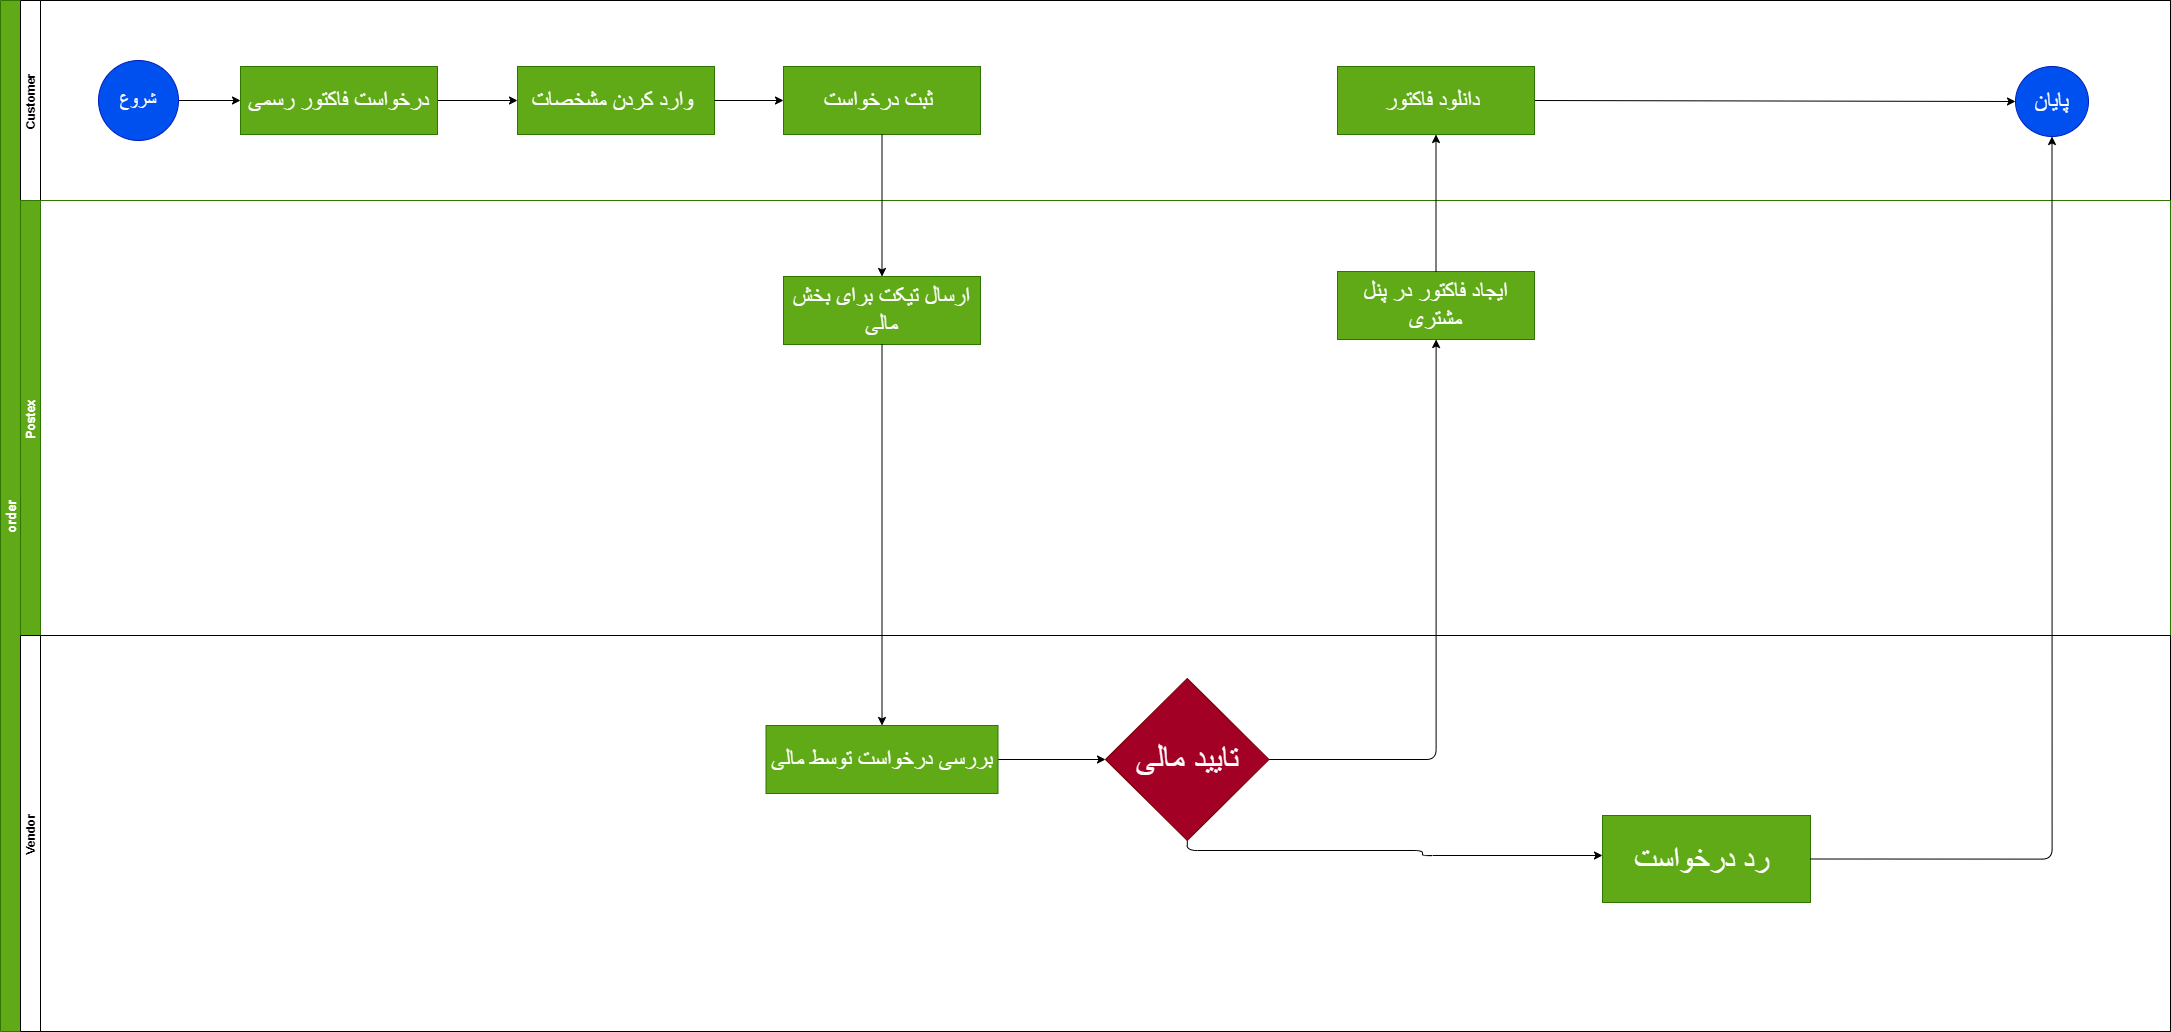

The diagram above was exported from draw.io. Its source (the exported page's mxGraphModel, read from the mxfile embedded in the PNG):
<mxGraphModel dx="1640" dy="1134" grid="0" gridSize="10" guides="1" tooltips="1" connect="1" arrows="1" fold="1" page="1" pageScale="1" pageWidth="2336" pageHeight="1654" math="0" shadow="0">
  <root>
    <mxCell id="0" />
    <mxCell id="1" parent="0" />
    <mxCell id="2" value="order" style="swimlane;childLayout=stackLayout;resizeParent=1;resizeParentMax=0;horizontal=0;startSize=20;horizontalStack=0;fillColor=#60a917;strokeColor=#2D7600;fontColor=#ffffff;fontSize=13;" parent="1" vertex="1">
      <mxGeometry x="83" y="80" width="2170" height="1031" as="geometry" />
    </mxCell>
    <mxCell id="3" value="Customer" style="swimlane;startSize=20;horizontal=0;" parent="2" vertex="1">
      <mxGeometry x="20" width="2150" height="200" as="geometry" />
    </mxCell>
    <mxCell id="112" value="" style="edgeStyle=none;html=1;" parent="3" source="22" target="111" edge="1">
      <mxGeometry relative="1" as="geometry" />
    </mxCell>
    <mxCell id="22" value="&lt;font style=&quot;font-size: 18px&quot;&gt;شروع&lt;/font&gt;" style="ellipse;whiteSpace=wrap;html=1;aspect=fixed;fontSize=13;fillColor=#0050ef;strokeColor=#001DBC;fontColor=#ffffff;" parent="3" vertex="1">
      <mxGeometry x="78" y="60" width="80" height="80" as="geometry" />
    </mxCell>
    <mxCell id="114" value="" style="edgeStyle=none;html=1;fontSize=23;" parent="3" source="111" target="113" edge="1">
      <mxGeometry relative="1" as="geometry" />
    </mxCell>
    <mxCell id="111" value="&lt;font style=&quot;font-size: 23px&quot;&gt;درخواست فاکتور رسمی&lt;/font&gt;" style="whiteSpace=wrap;html=1;fontSize=13;fillColor=#60a917;strokeColor=#2D7600;fontColor=#ffffff;" parent="3" vertex="1">
      <mxGeometry x="220" y="66" width="197" height="68" as="geometry" />
    </mxCell>
    <mxCell id="113" value="&lt;span style=&quot;font-size: 23px&quot;&gt;وارد کردن مشخصات&amp;nbsp;&lt;/span&gt;" style="whiteSpace=wrap;html=1;fontSize=13;fillColor=#60a917;strokeColor=#2D7600;fontColor=#ffffff;" parent="3" vertex="1">
      <mxGeometry x="497" y="66" width="197" height="68" as="geometry" />
    </mxCell>
    <mxCell id="115" value="&lt;span style=&quot;font-size: 23px&quot;&gt;ثبت درخواست&amp;nbsp;&lt;/span&gt;" style="whiteSpace=wrap;html=1;fontSize=13;fillColor=#60a917;strokeColor=#2D7600;fontColor=#ffffff;" parent="3" vertex="1">
      <mxGeometry x="763" y="66" width="197" height="68" as="geometry" />
    </mxCell>
    <mxCell id="116" value="" style="edgeStyle=none;html=1;fontSize=23;" parent="3" source="113" target="115" edge="1">
      <mxGeometry relative="1" as="geometry" />
    </mxCell>
    <mxCell id="125" style="edgeStyle=none;html=1;exitX=1;exitY=0.5;exitDx=0;exitDy=0;entryX=0;entryY=0.5;entryDx=0;entryDy=0;fontSize=23;" parent="3" source="123" target="29" edge="1">
      <mxGeometry relative="1" as="geometry" />
    </mxCell>
    <mxCell id="123" value="&lt;span style=&quot;font-size: 23px&quot;&gt;دانلود فاکتور&amp;nbsp;&lt;/span&gt;" style="whiteSpace=wrap;html=1;fontSize=13;fillColor=#60a917;strokeColor=#2D7600;fontColor=#ffffff;" parent="3" vertex="1">
      <mxGeometry x="1317" y="66" width="197" height="68" as="geometry" />
    </mxCell>
    <mxCell id="29" value="&lt;font style=&quot;font-size: 23px&quot;&gt;پایان&lt;/font&gt;" style="ellipse;whiteSpace=wrap;html=1;fillColor=#0050ef;strokeColor=#001DBC;fontColor=#ffffff;" parent="3" vertex="1">
      <mxGeometry x="1995" y="66" width="73" height="70" as="geometry" />
    </mxCell>
    <mxCell id="20" value="Postex" style="swimlane;startSize=20;horizontal=0;fillColor=#60a917;strokeColor=#2D7600;fontColor=#ffffff;" parent="2" vertex="1">
      <mxGeometry x="20" y="200" width="2150" height="435" as="geometry" />
    </mxCell>
    <mxCell id="117" value="&lt;span style=&quot;font-size: 23px&quot;&gt;ارسال تیکت برای بخش مالی&lt;/span&gt;" style="whiteSpace=wrap;html=1;fontSize=13;fillColor=#60a917;strokeColor=#2D7600;fontColor=#ffffff;" parent="20" vertex="1">
      <mxGeometry x="763" y="76" width="197" height="68" as="geometry" />
    </mxCell>
    <mxCell id="121" value="&lt;span style=&quot;font-size: 23px&quot;&gt;ایجاد فاکتور در پنل مشتری&lt;/span&gt;" style="whiteSpace=wrap;html=1;fontSize=13;fillColor=#60a917;strokeColor=#2D7600;fontColor=#ffffff;" parent="20" vertex="1">
      <mxGeometry x="1317" y="71" width="197" height="68" as="geometry" />
    </mxCell>
    <mxCell id="118" value="" style="edgeStyle=none;html=1;fontSize=23;" parent="2" source="115" target="117" edge="1">
      <mxGeometry relative="1" as="geometry" />
    </mxCell>
    <mxCell id="124" value="" style="edgeStyle=none;html=1;fontSize=23;" parent="2" source="121" target="123" edge="1">
      <mxGeometry relative="1" as="geometry" />
    </mxCell>
    <mxCell id="120" value="" style="edgeStyle=orthogonalEdgeStyle;html=1;fontSize=23;" parent="2" source="117" target="119" edge="1">
      <mxGeometry relative="1" as="geometry" />
    </mxCell>
    <mxCell id="128" style="edgeStyle=orthogonalEdgeStyle;html=1;exitX=1;exitY=0.5;exitDx=0;exitDy=0;fontSize=34;" edge="1" parent="2" source="126" target="121">
      <mxGeometry relative="1" as="geometry" />
    </mxCell>
    <mxCell id="58" value="Vendor" style="swimlane;startSize=20;horizontal=0;" parent="2" vertex="1">
      <mxGeometry x="20" y="635" width="2150" height="396" as="geometry" />
    </mxCell>
    <mxCell id="127" value="" style="edgeStyle=orthogonalEdgeStyle;html=1;" edge="1" parent="58" source="119" target="126">
      <mxGeometry relative="1" as="geometry" />
    </mxCell>
    <mxCell id="119" value="&lt;span style=&quot;font-size: 23px&quot;&gt;بررسی درخواست توسط مالی&lt;/span&gt;" style="whiteSpace=wrap;html=1;fontSize=13;fillColor=#60a917;strokeColor=#2D7600;fontColor=#ffffff;" parent="58" vertex="1">
      <mxGeometry x="745.5" y="90" width="232" height="68" as="geometry" />
    </mxCell>
    <mxCell id="131" value="" style="edgeStyle=orthogonalEdgeStyle;html=1;fontSize=34;" edge="1" parent="58" source="126" target="130">
      <mxGeometry relative="1" as="geometry">
        <Array as="points">
          <mxPoint x="1167" y="215" />
          <mxPoint x="1402" y="215" />
          <mxPoint x="1402" y="220" />
        </Array>
      </mxGeometry>
    </mxCell>
    <mxCell id="126" value="&lt;font style=&quot;font-size: 34px&quot;&gt;تایید مالی&lt;/font&gt;" style="rhombus;whiteSpace=wrap;html=1;fontSize=13;fillColor=#a20025;strokeColor=#6F0000;fontColor=#ffffff;" vertex="1" parent="58">
      <mxGeometry x="1085" y="43" width="163.5" height="162" as="geometry" />
    </mxCell>
    <mxCell id="130" value="&lt;font style=&quot;font-size: 31px&quot;&gt;رد درخواست&amp;nbsp;&lt;/font&gt;" style="whiteSpace=wrap;html=1;fontSize=13;fillColor=#60a917;strokeColor=#2D7600;fontColor=#ffffff;" vertex="1" parent="58">
      <mxGeometry x="1582" y="180" width="208" height="87" as="geometry" />
    </mxCell>
    <mxCell id="132" style="edgeStyle=orthogonalEdgeStyle;html=1;exitX=1;exitY=0.5;exitDx=0;exitDy=0;fontSize=31;" edge="1" parent="2" source="130" target="29">
      <mxGeometry relative="1" as="geometry" />
    </mxCell>
  </root>
</mxGraphModel>